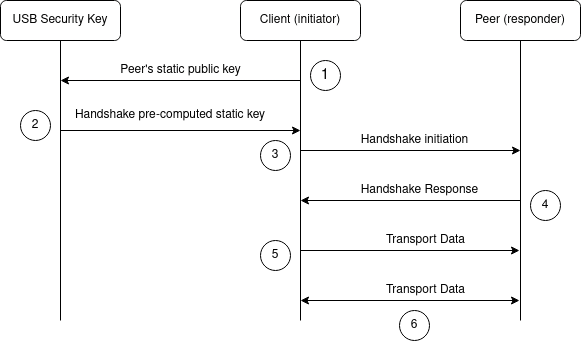

The diagram above was exported from draw.io. Its source (the exported page's mxGraphModel, read from the mxfile embedded in the PNG):
<mxGraphModel dx="1847" dy="1104" grid="1" gridSize="10" guides="1" tooltips="1" connect="1" arrows="1" fold="1" page="1" pageScale="1" pageWidth="827" pageHeight="1169" math="0" shadow="0">
  <root>
    <mxCell id="WIyWlLk6GJQsqaUBKTNV-0" />
    <mxCell id="WIyWlLk6GJQsqaUBKTNV-1" parent="WIyWlLk6GJQsqaUBKTNV-0" />
    <mxCell id="WIyWlLk6GJQsqaUBKTNV-3" value="USB Security Key" style="rounded=1;whiteSpace=wrap;html=1;fontSize=12;glass=0;strokeWidth=1;shadow=0;" parent="WIyWlLk6GJQsqaUBKTNV-1" vertex="1">
      <mxGeometry x="60" y="40" width="120" height="40" as="geometry" />
    </mxCell>
    <mxCell id="WIyWlLk6GJQsqaUBKTNV-7" value="&lt;div&gt;Client (initiator)&lt;br&gt;&lt;/div&gt;" style="rounded=1;whiteSpace=wrap;html=1;fontSize=12;glass=0;strokeWidth=1;shadow=0;" parent="WIyWlLk6GJQsqaUBKTNV-1" vertex="1">
      <mxGeometry x="300" y="40" width="120" height="40" as="geometry" />
    </mxCell>
    <mxCell id="WIyWlLk6GJQsqaUBKTNV-12" value="Peer (responder)" style="rounded=1;whiteSpace=wrap;html=1;fontSize=12;glass=0;strokeWidth=1;shadow=0;" parent="WIyWlLk6GJQsqaUBKTNV-1" vertex="1">
      <mxGeometry x="520" y="40" width="120" height="40" as="geometry" />
    </mxCell>
    <mxCell id="DMjUNdEPOUQQpvObzMBG-0" value="" style="endArrow=none;html=1;entryX=0.5;entryY=1;entryDx=0;entryDy=0;" parent="WIyWlLk6GJQsqaUBKTNV-1" target="WIyWlLk6GJQsqaUBKTNV-3" edge="1">
      <mxGeometry width="50" height="50" relative="1" as="geometry">
        <mxPoint x="120" y="360" as="sourcePoint" />
        <mxPoint x="110" y="180" as="targetPoint" />
      </mxGeometry>
    </mxCell>
    <mxCell id="DMjUNdEPOUQQpvObzMBG-1" value="" style="endArrow=none;html=1;entryX=0.5;entryY=1;entryDx=0;entryDy=0;" parent="WIyWlLk6GJQsqaUBKTNV-1" edge="1" target="WIyWlLk6GJQsqaUBKTNV-7">
      <mxGeometry width="50" height="50" relative="1" as="geometry">
        <mxPoint x="360" y="360" as="sourcePoint" />
        <mxPoint x="369.5" y="90" as="targetPoint" />
      </mxGeometry>
    </mxCell>
    <mxCell id="DMjUNdEPOUQQpvObzMBG-2" value="" style="endArrow=none;html=1;entryX=0.5;entryY=1;entryDx=0;entryDy=0;" parent="WIyWlLk6GJQsqaUBKTNV-1" edge="1" target="WIyWlLk6GJQsqaUBKTNV-12">
      <mxGeometry width="50" height="50" relative="1" as="geometry">
        <mxPoint x="580" y="360" as="sourcePoint" />
        <mxPoint x="579.5" y="90" as="targetPoint" />
      </mxGeometry>
    </mxCell>
    <mxCell id="DMjUNdEPOUQQpvObzMBG-3" value="" style="endArrow=classic;html=1;" parent="WIyWlLk6GJQsqaUBKTNV-1" edge="1">
      <mxGeometry width="50" height="50" relative="1" as="geometry">
        <mxPoint x="360" y="120" as="sourcePoint" />
        <mxPoint x="120" y="120" as="targetPoint" />
      </mxGeometry>
    </mxCell>
    <mxCell id="DMjUNdEPOUQQpvObzMBG-4" value="Peer's static public key" style="text;html=1;align=center;verticalAlign=middle;resizable=0;points=[];autosize=1;strokeColor=none;" parent="WIyWlLk6GJQsqaUBKTNV-1" vertex="1">
      <mxGeometry x="170" y="100" width="140" height="20" as="geometry" />
    </mxCell>
    <mxCell id="DMjUNdEPOUQQpvObzMBG-5" value="" style="endArrow=classic;html=1;startArrow=none;" parent="WIyWlLk6GJQsqaUBKTNV-1" edge="1">
      <mxGeometry width="50" height="50" relative="1" as="geometry">
        <mxPoint x="360" y="190" as="sourcePoint" />
        <mxPoint x="580" y="190" as="targetPoint" />
      </mxGeometry>
    </mxCell>
    <mxCell id="DMjUNdEPOUQQpvObzMBG-8" value="" style="endArrow=classic;html=1;" parent="WIyWlLk6GJQsqaUBKTNV-1" edge="1">
      <mxGeometry width="50" height="50" relative="1" as="geometry">
        <mxPoint x="120" y="170" as="sourcePoint" />
        <mxPoint x="360" y="170" as="targetPoint" />
      </mxGeometry>
    </mxCell>
    <mxCell id="DMjUNdEPOUQQpvObzMBG-9" value="&lt;div&gt;Handshake Response&lt;/div&gt;" style="text;html=1;align=center;verticalAlign=middle;resizable=0;points=[];autosize=1;strokeColor=none;" parent="WIyWlLk6GJQsqaUBKTNV-1" vertex="1">
      <mxGeometry x="414" y="220" width="130" height="20" as="geometry" />
    </mxCell>
    <mxCell id="DMjUNdEPOUQQpvObzMBG-10" value="" style="endArrow=classic;html=1;" parent="WIyWlLk6GJQsqaUBKTNV-1" edge="1">
      <mxGeometry width="50" height="50" relative="1" as="geometry">
        <mxPoint x="580" y="240" as="sourcePoint" />
        <mxPoint x="360" y="240" as="targetPoint" />
      </mxGeometry>
    </mxCell>
    <mxCell id="DMjUNdEPOUQQpvObzMBG-11" value="" style="endArrow=classic;html=1;" parent="WIyWlLk6GJQsqaUBKTNV-1" edge="1">
      <mxGeometry width="50" height="50" relative="1" as="geometry">
        <mxPoint x="360" y="290" as="sourcePoint" />
        <mxPoint x="579" y="290" as="targetPoint" />
      </mxGeometry>
    </mxCell>
    <mxCell id="DMjUNdEPOUQQpvObzMBG-12" value="" style="endArrow=classic;html=1;endFill=1;startArrow=classic;startFill=1;" parent="WIyWlLk6GJQsqaUBKTNV-1" edge="1">
      <mxGeometry width="50" height="50" relative="1" as="geometry">
        <mxPoint x="579" y="340" as="sourcePoint" />
        <mxPoint x="360" y="340" as="targetPoint" />
      </mxGeometry>
    </mxCell>
    <mxCell id="DMjUNdEPOUQQpvObzMBG-13" value="Transport Data" style="text;html=1;align=center;verticalAlign=middle;resizable=0;points=[];autosize=1;strokeColor=none;" parent="WIyWlLk6GJQsqaUBKTNV-1" vertex="1">
      <mxGeometry x="435" y="270" width="100" height="20" as="geometry" />
    </mxCell>
    <mxCell id="DMjUNdEPOUQQpvObzMBG-14" value="Transport Data" style="text;html=1;align=center;verticalAlign=middle;resizable=0;points=[];autosize=1;strokeColor=none;" parent="WIyWlLk6GJQsqaUBKTNV-1" vertex="1">
      <mxGeometry x="435" y="320" width="100" height="20" as="geometry" />
    </mxCell>
    <mxCell id="DMjUNdEPOUQQpvObzMBG-6" value="Handshake initiation" style="text;html=1;align=center;verticalAlign=middle;resizable=0;points=[];autosize=1;strokeColor=none;" parent="WIyWlLk6GJQsqaUBKTNV-1" vertex="1">
      <mxGeometry x="414" y="170" width="120" height="20" as="geometry" />
    </mxCell>
    <mxCell id="QXTZA1IwegHOxVkeCPQ7-3" value="&lt;div&gt;Handshake pre-computed static key&lt;/div&gt;" style="text;html=1;strokeColor=none;fillColor=none;align=center;verticalAlign=middle;whiteSpace=wrap;rounded=0;" vertex="1" parent="WIyWlLk6GJQsqaUBKTNV-1">
      <mxGeometry x="120" y="130" width="220" height="50" as="geometry" />
    </mxCell>
    <mxCell id="QXTZA1IwegHOxVkeCPQ7-5" value="&lt;font style=&quot;font-size: 15px;&quot;&gt;1&lt;/font&gt;" style="ellipse;whiteSpace=wrap;html=1;aspect=fixed;fillColor=none;" vertex="1" parent="WIyWlLk6GJQsqaUBKTNV-1">
      <mxGeometry x="370" y="100" width="30" height="30" as="geometry" />
    </mxCell>
    <mxCell id="QXTZA1IwegHOxVkeCPQ7-6" value="2" style="ellipse;whiteSpace=wrap;html=1;aspect=fixed;fillColor=none;" vertex="1" parent="WIyWlLk6GJQsqaUBKTNV-1">
      <mxGeometry x="80" y="150" width="30" height="30" as="geometry" />
    </mxCell>
    <mxCell id="QXTZA1IwegHOxVkeCPQ7-7" value="3" style="ellipse;whiteSpace=wrap;html=1;aspect=fixed;fillColor=none;" vertex="1" parent="WIyWlLk6GJQsqaUBKTNV-1">
      <mxGeometry x="320" y="180" width="30" height="30" as="geometry" />
    </mxCell>
    <mxCell id="QXTZA1IwegHOxVkeCPQ7-8" value="4" style="ellipse;whiteSpace=wrap;html=1;aspect=fixed;fillColor=none;" vertex="1" parent="WIyWlLk6GJQsqaUBKTNV-1">
      <mxGeometry x="590" y="230" width="30" height="30" as="geometry" />
    </mxCell>
    <mxCell id="QXTZA1IwegHOxVkeCPQ7-9" value="5" style="ellipse;whiteSpace=wrap;html=1;aspect=fixed;fillColor=none;" vertex="1" parent="WIyWlLk6GJQsqaUBKTNV-1">
      <mxGeometry x="320" y="280" width="30" height="30" as="geometry" />
    </mxCell>
    <mxCell id="QXTZA1IwegHOxVkeCPQ7-11" value="6" style="ellipse;whiteSpace=wrap;html=1;aspect=fixed;fillColor=none;" vertex="1" parent="WIyWlLk6GJQsqaUBKTNV-1">
      <mxGeometry x="459" y="350" width="30" height="30" as="geometry" />
    </mxCell>
  </root>
</mxGraphModel>